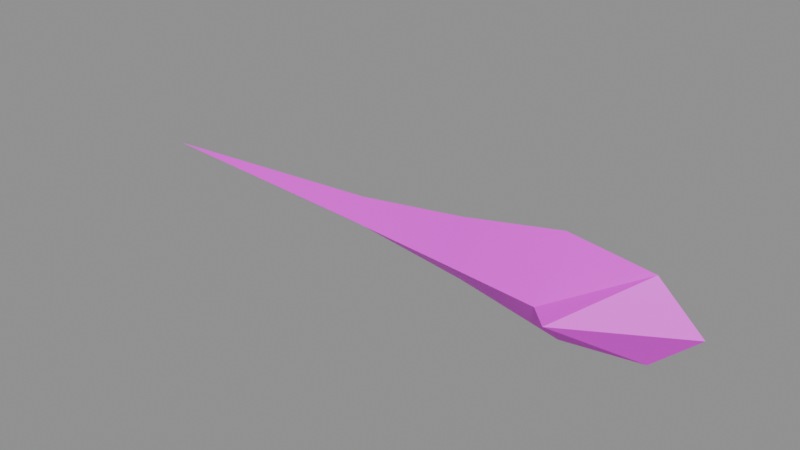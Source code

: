 # Source: k_spike.blend  (saved by Blender 5.2.45; exported with 4.5.12 LTS)
import bpy
from mathutils import Matrix  # noqa: F401  (used for matrix-valued properties, if any)

bpy.ops.wm.read_factory_settings(use_empty=True)
scene = bpy.context.scene
scene.name = 'Scene'

# ---- collections
col_anchors = bpy.data.collections.new('anchors'); scene.collection.children.link(col_anchors)

# ---- images (referenced by path relative to the original .blend; pixels are not part of the script)
import os
ASSET_DIR = os.environ.get("B2B_ASSET_DIR", "")  # directory of the original .blend (textures are referenced by path, not embedded)
HERE = os.path.dirname(os.path.abspath(__file__))  # packed textures are extracted next to this script under _unpacked/

def load_image(name, relpath, width, height, colorspace="sRGB"):
    """Load a texture the original file referenced (path relative to the .blend, or extracted next to this script)."""
    p = next((c for c in (os.path.join(HERE, relpath), os.path.join(ASSET_DIR, relpath)) if relpath and os.path.exists(c)), "")
    if p:
        img = bpy.data.images.load(p, check_existing=True)
        img.name = name
    else:  # same state as the original file: an image datablock whose file is absent (Cycles renders it pink)
        img = bpy.data.images.new(name, width, height)
        img.source = "FILE"
        img.filepath = "//" + (relpath or name)
    img.colorspace_settings.name = colorspace
    return img
img_k_spike_skin0 = load_image('k_spike_skin0', 'k_spike_skin0.png', 1024, 1024, 'sRGB')

# ---- materials (node trees are filled in below, after node groups)
mat_k_spike = bpy.data.materials.new('k_spike')

# ---- material node trees
mat_k_spike.use_nodes = True; mat_k_spike.node_tree.nodes.clear()
_N = mat_k_spike.node_tree.nodes; _L = mat_k_spike.node_tree.links
n0 = _N.new('ShaderNodeBsdfPrincipled'); n0.name = 'Principled BSDF'; n0.location = (-200, 100)
n0.inputs[10].default_value = 0.005
n1 = _N.new('ShaderNodeOutputMaterial'); n1.name = 'Material Output'; n1.location = (200, 100)
n2 = _N.new('ShaderNodeTexImage'); n2.name = 'Image Texture'; n2.location = (0, 0)
n2.image = img_k_spike_skin0
n2.interpolation = 'Closest'
_L.new(n0.outputs[0], n1.inputs[0])
_L.new(n2.outputs[0], n0.inputs[0])
n1.is_active_output = True

# ---- meshes
me_k_spike = bpy.data.meshes.new('k_spike')
me_k_spike.from_pydata([(12.46, -0.01176, 0.7353), (12.46, -1.0, -0.009804), (17.94, -1.518, -0.009804), (17.94, -0.01176, 1.5), (26.97, -0.01176, 1.99), (24.0, -3.0, -0.009804), (29.14, -0.01176, -0.009804), (17.94, 1.494, -0.009804), (22.97, -0.01176, 2.5), (22.97, 1.988, -0.009804), (12.46, 1.0, -0.009804), (22.97, -2.012, -0.009804), (24.0, 3.0, -0.009804), (0.0, -0.01176, -0.009804), (26.97, -0.01176, -2.01), (22.97, -0.01176, -2.5), (17.94, -0.01176, -1.5), (12.46, -0.01176, -0.7549)], [], [(2, 0, 1), (2, 3, 0), (6, 4, 5), (8, 7, 3), (8, 9, 7), (0, 7, 10), (0, 3, 7), (4, 11, 5), (2, 8, 3), (2, 11, 8), (6, 12, 4), (4, 9, 8), (13, 0, 10), (13, 1, 0), (9, 4, 12), (11, 4, 8), (14, 6, 5), (12, 6, 14), (14, 9, 12), (7, 15, 16), (7, 9, 15), (10, 17, 13), (14, 11, 15), (15, 2, 16), (15, 11, 2), (17, 1, 13), (17, 2, 1), (17, 16, 2), (7, 17, 10), (7, 16, 17), (9, 14, 15), (11, 14, 5)])
me_k_spike.polygons.foreach_set('use_smooth', [True] * 32)
_k = set([(0, 3), (0, 13), (1, 2), (1, 13), (2, 11), (3, 8), (4, 5), (4, 6), (4, 8), (4, 9), (4, 11), (4, 12), (5, 6), (5, 11), (5, 14), (6, 12), (6, 14), (7, 9), (7, 10), (9, 12), (9, 14), (10, 13), (11, 14), (12, 14), (13, 17), (14, 15), (15, 16), (16, 17)])
me_k_spike.attributes.new('sharp_edge', 'BOOLEAN', 'EDGE').data.foreach_set('value', [ (min(e.vertices), max(e.vertices)) in _k for e in me_k_spike.edges])
_uv = me_k_spike.uv_layers.new(name='UVMap')
_uv.uv.foreach_set('vector', [0.3828, 0.6172, 0.2734, 0.4453, 0.3516, 0.4453, 0.3828, 0.6172, 0.2734, 0.6172, 0.2734, 0.4453, 0.2734, 0.9609, 0.2734, 0.8984, 0.5078, 0.8047, 0.2734, 0.7734, 0.1641, 0.6172, 0.2734, 0.6172, 0.2734, 0.7734, 0.1172, 0.7734, 0.1641, 0.6172, 0.2734, 0.4453, 0.1641, 0.6172, 0.1953, 0.4453, 0.2734, 0.4453, 0.2734, 0.6172, 0.1641, 0.6172, 0.2734, 0.8984, 0.4297, 0.7734, 0.5078, 0.8047, 0.3828, 0.6172, 0.2734, 0.7734, 0.2734, 0.6172, 0.3828, 0.6172, 0.4297, 0.7734, 0.2734, 0.7734, 0.2734, 0.9609, 0.03906, 0.8047, 0.2734, 0.8984, 0.2734, 0.8984, 0.1172, 0.7734, 0.2734, 0.7734, 0.2734, 0.05469, 0.2734, 0.4453, 0.1953, 0.4453, 0.2734, 0.05469, 0.3516, 0.4453, 0.2734, 0.4453, 0.1172, 0.7734, 0.2734, 0.8984, 0.03906, 0.8047, 0.4297, 0.7734, 0.2734, 0.8984, 0.2734, 0.7734, 0.7266, 0.8984, 0.7266, 0.9609, 0.9609, 0.8047, 0.4922, 0.8047, 0.7266, 0.9609, 0.7266, 0.8984, 0.7266, 0.8984, 0.5703, 0.7734, 0.4922, 0.8047, 0.6172, 0.6172, 0.7266, 0.7734, 0.7266, 0.6172, 0.6172, 0.6172, 0.5703, 0.7734, 0.7266, 0.7734, 0.6484, 0.4453, 0.7266, 0.4453, 0.7266, 0.05469, 0.7266, 0.8984, 0.8828, 0.7734, 0.7266, 0.7734, 0.7266, 0.7734, 0.8359, 0.6172, 0.7266, 0.6172, 0.7266, 0.7734, 0.8828, 0.7734, 0.8359, 0.6172, 0.7266, 0.4453, 0.8047, 0.4453, 0.7266, 0.05469, 0.7266, 0.4453, 0.8359, 0.6172, 0.8047, 0.4453, 0.7266, 0.4453, 0.7266, 0.6172, 0.8359, 0.6172, 0.6172, 0.6172, 0.7266, 0.4453, 0.6484, 0.4453, 0.6172, 0.6172, 0.7266, 0.6172, 0.7266, 0.4453, 0.5703, 0.7734, 0.7266, 0.8984, 0.7266, 0.7734, 0.8828, 0.7734, 0.7266, 0.8984, 0.9609, 0.8047])
me_k_spike.materials.append(mat_k_spike)
me_k_spike.update()

# ---- objects
ob_k_spike = bpy.data.objects.new('k_spike', me_k_spike)

# ---- transforms, parenting, visibility, modifiers, constraints
ob_k_spike.location = (0.0, 0.0, 0.0)

# ---- collection membership
scene.collection.objects.link(ob_k_spike)

# ---- scene / render settings (as saved in the file)
scene.frame_start = 1; scene.frame_end = 250; scene.frame_set(1)
scene.render.engine = 'BLENDER_EEVEE_NEXT'
scene.render.bake_bias = 0.0
scene.render.bake_samples = 0
scene.render.compositor_device = 'GPU'
scene.eevee.use_volume_custom_range = False
scene.eevee.fast_gi_thickness_near = 0.1
scene.eevee.fast_gi_thickness_far = 0.0
scene.eevee.ray_tracing_options.screen_trace_thickness = 0.1
bpy.context.view_layer.update()

# ---- added for rendering (the .blend has no active camera and no usable light): camera, sun + grey world if the file has none
cam_auto = bpy.data.cameras.new('AutoCamera')
cam_auto.lens = 50.0
cam_auto.sensor_width = 36.0
cam_auto.clip_end = 1000.0
ob_auto_camera = bpy.data.objects.new('AutoCamera', cam_auto)
scene.collection.objects.link(ob_auto_camera)
ob_auto_camera.location = (42.4829, -33.4954, 22.3303)
ob_auto_camera.rotation_euler = (1.09748, -7.21219e-08, 0.694738)
scene.camera = ob_auto_camera
light_auto_sun = bpy.data.lights.new('AutoSun', 'SUN')
light_auto_sun.energy = 3.0
light_auto_sun.angle = 0.0523599
ob_auto_sun = bpy.data.objects.new('AutoSun', light_auto_sun)
scene.collection.objects.link(ob_auto_sun)
ob_auto_sun.rotation_euler = (0.872665, 0.174533, 0.523599)
if scene.world is None:
    world_auto = bpy.data.worlds.new('AutoWorld')
    world_auto.color = (0.3, 0.3, 0.3)
    scene.world = world_auto
bpy.context.view_layer.update()
